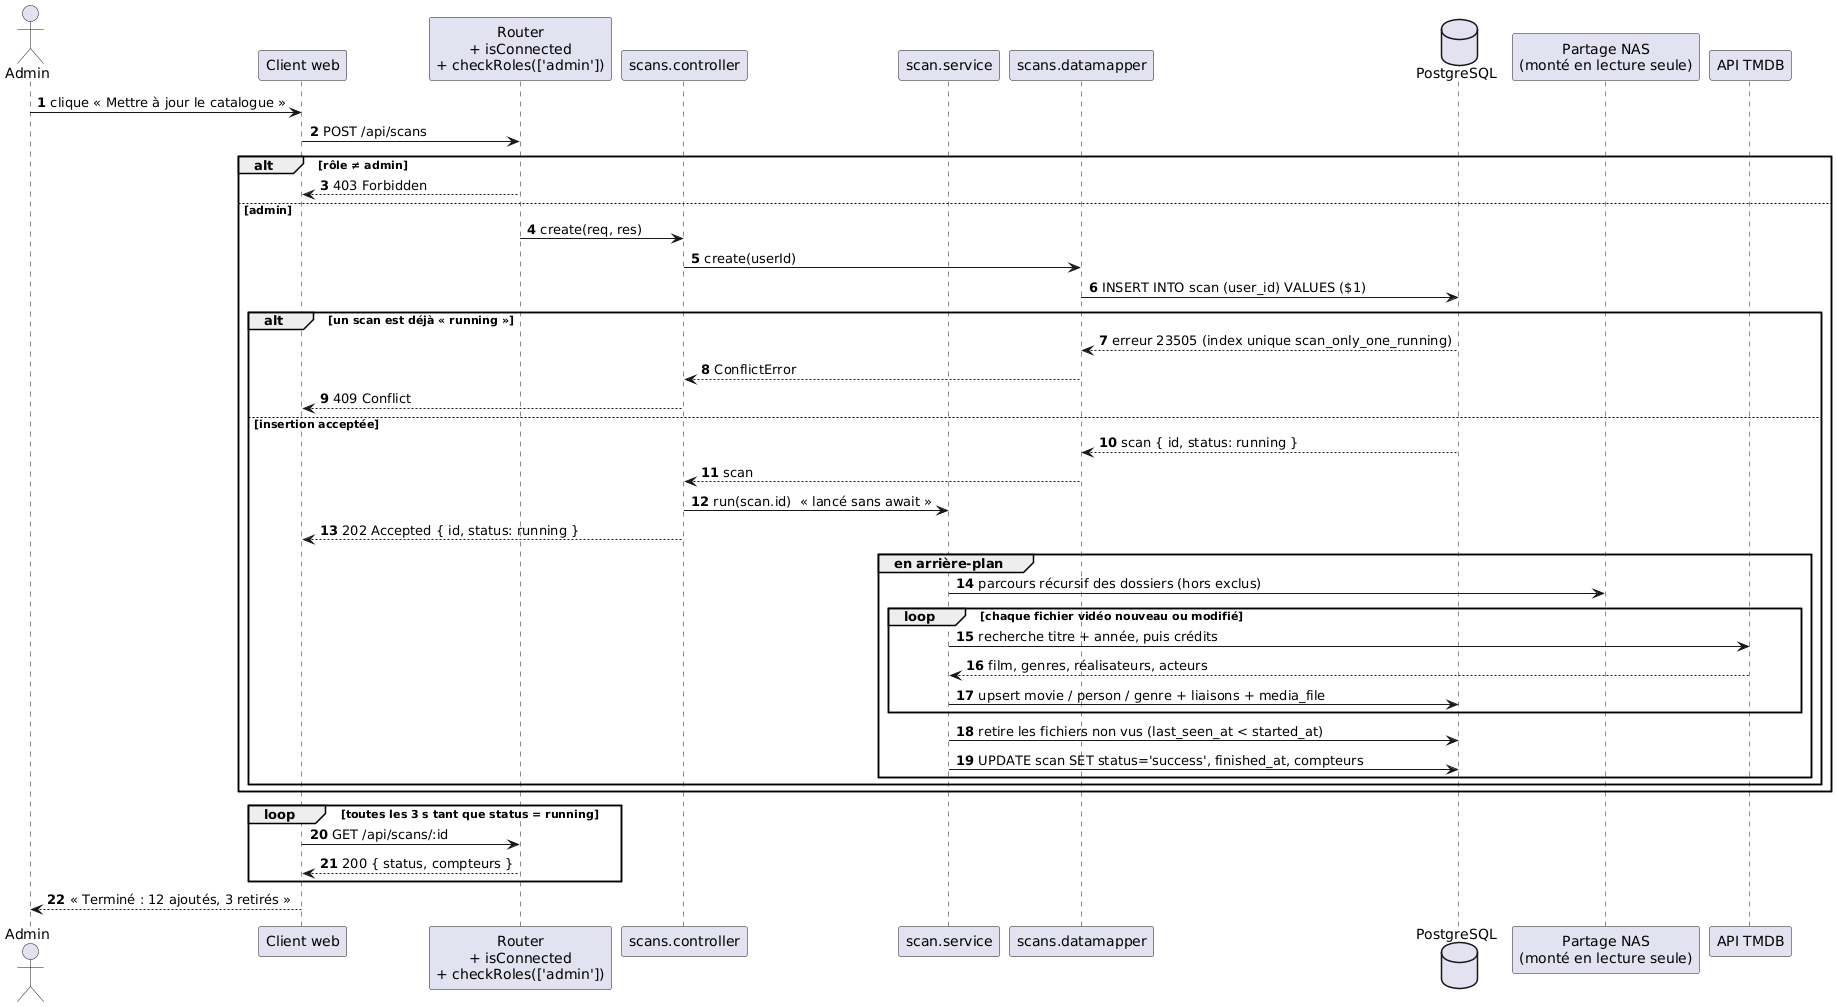

The diagram above was rendered by PlantUML. Its source (embedded in the PNG):
@startuml indexation
autonumber
actor Admin
participant "Client web" as Client
participant "Router\n+ isConnected\n+ checkRoles(['admin'])" as Router
participant "scans.controller" as Ctrl
participant "scan.service" as Service
participant "scans.datamapper" as DM
database PostgreSQL as DB
participant "Partage NAS\n(monté en lecture seule)" as NAS
participant "API TMDB" as TMDB

Admin -> Client : clique « Mettre à jour le catalogue »
Client -> Router : POST /api/scans
alt rôle ≠ admin
  Router --> Client : 403 Forbidden
else admin
  Router -> Ctrl : create(req, res)
  Ctrl -> DM : create(userId)
  DM -> DB : INSERT INTO scan (user_id) VALUES ($1)
  alt un scan est déjà « running »
    DB --> DM : erreur 23505 (index unique scan_only_one_running)
    DM --> Ctrl : ConflictError
    Ctrl --> Client : 409 Conflict
  else insertion acceptée
    DB --> DM : scan { id, status: running }
    DM --> Ctrl : scan
    Ctrl -> Service : run(scan.id)  « lancé sans await »
    Ctrl --> Client : 202 Accepted { id, status: running }

    group en arrière-plan
      Service -> NAS : parcours récursif des dossiers (hors exclus)
      loop chaque fichier vidéo nouveau ou modifié
        Service -> TMDB : recherche titre + année, puis crédits
        TMDB --> Service : film, genres, réalisateurs, acteurs
        Service -> DB : upsert movie / person / genre + liaisons + media_file
      end
      Service -> DB : retire les fichiers non vus (last_seen_at < started_at)
      Service -> DB : UPDATE scan SET status='success', finished_at, compteurs
    end
  end
end

loop toutes les 3 s tant que status = running
  Client -> Router : GET /api/scans/:id
  Router --> Client : 200 { status, compteurs }
end
Client --> Admin : « Terminé : 12 ajoutés, 3 retirés »
@enduml